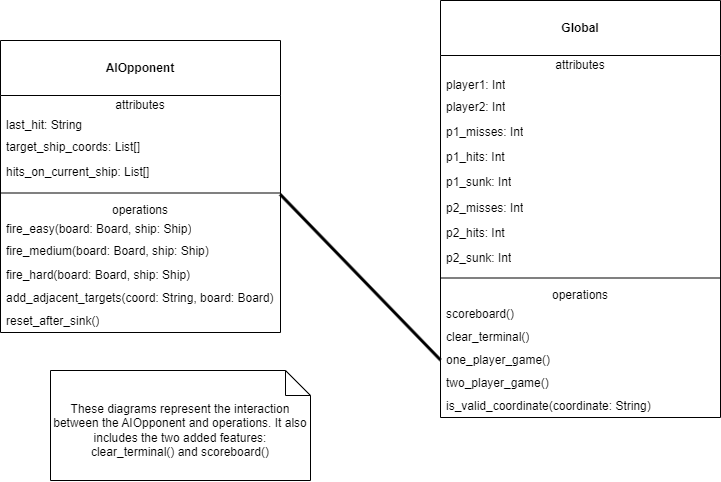

The diagram above was exported from draw.io. Its source (the exported page's mxGraphModel, read from the mxfile embedded in the PNG):
<mxGraphModel dx="1235" dy="662" grid="1" gridSize="10" guides="1" tooltips="1" connect="1" arrows="1" fold="1" page="1" pageScale="1" pageWidth="850" pageHeight="1100" math="0" shadow="0">
  <root>
    <mxCell id="0" />
    <mxCell id="1" parent="0" />
    <mxCell id="Xn4z-8jL2R3mAZJSWr4m-1" value="&lt;br&gt;&lt;b&gt;AIOpponent&lt;/b&gt;" style="swimlane;fontStyle=0;align=center;verticalAlign=top;childLayout=stackLayout;horizontal=1;startSize=55;horizontalStack=0;resizeParent=1;resizeParentMax=0;resizeLast=0;collapsible=0;marginBottom=0;html=1;whiteSpace=wrap;" vertex="1" parent="1">
      <mxGeometry x="40" y="80" width="280" height="292" as="geometry" />
    </mxCell>
    <mxCell id="Xn4z-8jL2R3mAZJSWr4m-2" value="attributes" style="text;html=1;strokeColor=none;fillColor=none;align=center;verticalAlign=middle;spacingLeft=4;spacingRight=4;overflow=hidden;rotatable=0;points=[[0,0.5],[1,0.5]];portConstraint=eastwest;whiteSpace=wrap;" vertex="1" parent="Xn4z-8jL2R3mAZJSWr4m-1">
      <mxGeometry y="55" width="280" height="20" as="geometry" />
    </mxCell>
    <mxCell id="Xn4z-8jL2R3mAZJSWr4m-3" value="last_hit: String" style="text;html=1;strokeColor=none;fillColor=none;align=left;verticalAlign=middle;spacingLeft=4;spacingRight=4;overflow=hidden;rotatable=0;points=[[0,0.5],[1,0.5]];portConstraint=eastwest;whiteSpace=wrap;" vertex="1" parent="Xn4z-8jL2R3mAZJSWr4m-1">
      <mxGeometry y="75" width="280" height="20" as="geometry" />
    </mxCell>
    <mxCell id="Xn4z-8jL2R3mAZJSWr4m-5" value="target_ship_coords: List[]" style="text;html=1;strokeColor=none;fillColor=none;align=left;verticalAlign=middle;spacingLeft=4;spacingRight=4;overflow=hidden;rotatable=0;points=[[0,0.5],[1,0.5]];portConstraint=eastwest;whiteSpace=wrap;" vertex="1" parent="Xn4z-8jL2R3mAZJSWr4m-1">
      <mxGeometry y="95" width="280" height="25" as="geometry" />
    </mxCell>
    <mxCell id="Xn4z-8jL2R3mAZJSWr4m-13" value="hits_on_current_ship: List[]" style="text;html=1;strokeColor=none;fillColor=none;align=left;verticalAlign=middle;spacingLeft=4;spacingRight=4;overflow=hidden;rotatable=0;points=[[0,0.5],[1,0.5]];portConstraint=eastwest;whiteSpace=wrap;" vertex="1" parent="Xn4z-8jL2R3mAZJSWr4m-1">
      <mxGeometry y="120" width="280" height="25" as="geometry" />
    </mxCell>
    <mxCell id="Xn4z-8jL2R3mAZJSWr4m-6" value="" style="line;strokeWidth=1;fillColor=none;align=left;verticalAlign=middle;spacingTop=-1;spacingLeft=3;spacingRight=3;rotatable=0;labelPosition=right;points=[];portConstraint=eastwest;" vertex="1" parent="Xn4z-8jL2R3mAZJSWr4m-1">
      <mxGeometry y="145" width="280" height="15" as="geometry" />
    </mxCell>
    <mxCell id="Xn4z-8jL2R3mAZJSWr4m-7" value="operations" style="text;html=1;strokeColor=none;fillColor=none;align=center;verticalAlign=middle;spacingLeft=4;spacingRight=4;overflow=hidden;rotatable=0;points=[[0,0.5],[1,0.5]];portConstraint=eastwest;whiteSpace=wrap;" vertex="1" parent="Xn4z-8jL2R3mAZJSWr4m-1">
      <mxGeometry y="160" width="280" height="17" as="geometry" />
    </mxCell>
    <mxCell id="Xn4z-8jL2R3mAZJSWr4m-8" value="fire_easy(board: Board, ship: Ship)" style="text;html=1;strokeColor=none;fillColor=none;align=left;verticalAlign=middle;spacingLeft=4;spacingRight=4;overflow=hidden;rotatable=0;points=[[0,0.5],[1,0.5]];portConstraint=eastwest;whiteSpace=wrap;" vertex="1" parent="Xn4z-8jL2R3mAZJSWr4m-1">
      <mxGeometry y="177" width="280" height="23" as="geometry" />
    </mxCell>
    <mxCell id="Xn4z-8jL2R3mAZJSWr4m-14" value="fire_medium(board: Board, ship: Ship)" style="text;html=1;strokeColor=none;fillColor=none;align=left;verticalAlign=middle;spacingLeft=4;spacingRight=4;overflow=hidden;rotatable=0;points=[[0,0.5],[1,0.5]];portConstraint=eastwest;whiteSpace=wrap;" vertex="1" parent="Xn4z-8jL2R3mAZJSWr4m-1">
      <mxGeometry y="200" width="280" height="23" as="geometry" />
    </mxCell>
    <mxCell id="Xn4z-8jL2R3mAZJSWr4m-15" value="fire_hard(board: Board, ship: Ship)" style="text;html=1;strokeColor=none;fillColor=none;align=left;verticalAlign=middle;spacingLeft=4;spacingRight=4;overflow=hidden;rotatable=0;points=[[0,0.5],[1,0.5]];portConstraint=eastwest;whiteSpace=wrap;" vertex="1" parent="Xn4z-8jL2R3mAZJSWr4m-1">
      <mxGeometry y="223" width="280" height="23" as="geometry" />
    </mxCell>
    <mxCell id="Xn4z-8jL2R3mAZJSWr4m-19" value="add_adjacent_targets(coord: String, board: Board)" style="text;html=1;strokeColor=none;fillColor=none;align=left;verticalAlign=middle;spacingLeft=4;spacingRight=4;overflow=hidden;rotatable=0;points=[[0,0.5],[1,0.5]];portConstraint=eastwest;whiteSpace=wrap;" vertex="1" parent="Xn4z-8jL2R3mAZJSWr4m-1">
      <mxGeometry y="246" width="280" height="23" as="geometry" />
    </mxCell>
    <mxCell id="Xn4z-8jL2R3mAZJSWr4m-16" value="reset_after_sink()" style="text;html=1;strokeColor=none;fillColor=none;align=left;verticalAlign=middle;spacingLeft=4;spacingRight=4;overflow=hidden;rotatable=0;points=[[0,0.5],[1,0.5]];portConstraint=eastwest;whiteSpace=wrap;" vertex="1" parent="Xn4z-8jL2R3mAZJSWr4m-1">
      <mxGeometry y="269" width="280" height="23" as="geometry" />
    </mxCell>
    <mxCell id="Xn4z-8jL2R3mAZJSWr4m-23" value="&lt;br&gt;&lt;b&gt;Global&lt;/b&gt;" style="swimlane;fontStyle=0;align=center;verticalAlign=top;childLayout=stackLayout;horizontal=1;startSize=55;horizontalStack=0;resizeParent=1;resizeParentMax=0;resizeLast=0;collapsible=0;marginBottom=0;html=1;whiteSpace=wrap;" vertex="1" parent="1">
      <mxGeometry x="480" y="40" width="280" height="417" as="geometry" />
    </mxCell>
    <mxCell id="Xn4z-8jL2R3mAZJSWr4m-24" value="attributes" style="text;html=1;strokeColor=none;fillColor=none;align=center;verticalAlign=middle;spacingLeft=4;spacingRight=4;overflow=hidden;rotatable=0;points=[[0,0.5],[1,0.5]];portConstraint=eastwest;whiteSpace=wrap;" vertex="1" parent="Xn4z-8jL2R3mAZJSWr4m-23">
      <mxGeometry y="55" width="280" height="20" as="geometry" />
    </mxCell>
    <mxCell id="Xn4z-8jL2R3mAZJSWr4m-25" value="player1: Int" style="text;html=1;strokeColor=none;fillColor=none;align=left;verticalAlign=middle;spacingLeft=4;spacingRight=4;overflow=hidden;rotatable=0;points=[[0,0.5],[1,0.5]];portConstraint=eastwest;whiteSpace=wrap;" vertex="1" parent="Xn4z-8jL2R3mAZJSWr4m-23">
      <mxGeometry y="75" width="280" height="20" as="geometry" />
    </mxCell>
    <mxCell id="Xn4z-8jL2R3mAZJSWr4m-26" value="player2: Int" style="text;html=1;strokeColor=none;fillColor=none;align=left;verticalAlign=middle;spacingLeft=4;spacingRight=4;overflow=hidden;rotatable=0;points=[[0,0.5],[1,0.5]];portConstraint=eastwest;whiteSpace=wrap;" vertex="1" parent="Xn4z-8jL2R3mAZJSWr4m-23">
      <mxGeometry y="95" width="280" height="25" as="geometry" />
    </mxCell>
    <mxCell id="Xn4z-8jL2R3mAZJSWr4m-27" value="p1_misses: Int" style="text;html=1;strokeColor=none;fillColor=none;align=left;verticalAlign=middle;spacingLeft=4;spacingRight=4;overflow=hidden;rotatable=0;points=[[0,0.5],[1,0.5]];portConstraint=eastwest;whiteSpace=wrap;" vertex="1" parent="Xn4z-8jL2R3mAZJSWr4m-23">
      <mxGeometry y="120" width="280" height="25" as="geometry" />
    </mxCell>
    <mxCell id="Xn4z-8jL2R3mAZJSWr4m-35" value="p1_hits: Int" style="text;html=1;strokeColor=none;fillColor=none;align=left;verticalAlign=middle;spacingLeft=4;spacingRight=4;overflow=hidden;rotatable=0;points=[[0,0.5],[1,0.5]];portConstraint=eastwest;whiteSpace=wrap;" vertex="1" parent="Xn4z-8jL2R3mAZJSWr4m-23">
      <mxGeometry y="145" width="280" height="25" as="geometry" />
    </mxCell>
    <mxCell id="Xn4z-8jL2R3mAZJSWr4m-36" value="p1_sunk: Int" style="text;html=1;strokeColor=none;fillColor=none;align=left;verticalAlign=middle;spacingLeft=4;spacingRight=4;overflow=hidden;rotatable=0;points=[[0,0.5],[1,0.5]];portConstraint=eastwest;whiteSpace=wrap;" vertex="1" parent="Xn4z-8jL2R3mAZJSWr4m-23">
      <mxGeometry y="170" width="280" height="25" as="geometry" />
    </mxCell>
    <mxCell id="Xn4z-8jL2R3mAZJSWr4m-37" value="p2_misses: Int" style="text;html=1;strokeColor=none;fillColor=none;align=left;verticalAlign=middle;spacingLeft=4;spacingRight=4;overflow=hidden;rotatable=0;points=[[0,0.5],[1,0.5]];portConstraint=eastwest;whiteSpace=wrap;" vertex="1" parent="Xn4z-8jL2R3mAZJSWr4m-23">
      <mxGeometry y="195" width="280" height="25" as="geometry" />
    </mxCell>
    <mxCell id="Xn4z-8jL2R3mAZJSWr4m-38" value="p2_hits: Int&lt;span style=&quot;color: rgba(0, 0, 0, 0); font-family: monospace; font-size: 0px; text-wrap: nowrap;&quot;&gt;%3CmxGraphModel%3E%3Croot%3E%3CmxCell%20id%3D%220%22%2F%3E%3CmxCell%20id%3D%221%22%20parent%3D%220%22%2F%3E%3CmxCell%20id%3D%222%22%20value%3D%22p1_hits%22%20style%3D%22text%3Bhtml%3D1%3BstrokeColor%3Dnone%3BfillColor%3Dnone%3Balign%3Dleft%3BverticalAlign%3Dmiddle%3BspacingLeft%3D4%3BspacingRight%3D4%3Boverflow%3Dhidden%3Brotatable%3D0%3Bpoints%3D%5B%5B0%2C0.5%5D%2C%5B1%2C0.5%5D%5D%3BportConstraint%3Deastwest%3BwhiteSpace%3Dwrap%3B%22%20vertex%3D%221%22%20parent%3D%221%22%3E%3CmxGeometry%20x%3D%22410%22%20y%3D%22215%22%20width%3D%22280%22%20height%3D%2225%22%20as%3D%22geometry%22%2F%3E%3C%2FmxCell%3E%3C%2Froot%3E%3C%2FmxGraphModel%3E:&amp;nbsp;&lt;/span&gt;" style="text;html=1;strokeColor=none;fillColor=none;align=left;verticalAlign=middle;spacingLeft=4;spacingRight=4;overflow=hidden;rotatable=0;points=[[0,0.5],[1,0.5]];portConstraint=eastwest;whiteSpace=wrap;" vertex="1" parent="Xn4z-8jL2R3mAZJSWr4m-23">
      <mxGeometry y="220" width="280" height="25" as="geometry" />
    </mxCell>
    <mxCell id="Xn4z-8jL2R3mAZJSWr4m-39" value="p2_sunk: Int" style="text;html=1;strokeColor=none;fillColor=none;align=left;verticalAlign=middle;spacingLeft=4;spacingRight=4;overflow=hidden;rotatable=0;points=[[0,0.5],[1,0.5]];portConstraint=eastwest;whiteSpace=wrap;" vertex="1" parent="Xn4z-8jL2R3mAZJSWr4m-23">
      <mxGeometry y="245" width="280" height="25" as="geometry" />
    </mxCell>
    <mxCell id="Xn4z-8jL2R3mAZJSWr4m-28" value="" style="line;strokeWidth=1;fillColor=none;align=left;verticalAlign=middle;spacingTop=-1;spacingLeft=3;spacingRight=3;rotatable=0;labelPosition=right;points=[];portConstraint=eastwest;" vertex="1" parent="Xn4z-8jL2R3mAZJSWr4m-23">
      <mxGeometry y="270" width="280" height="15" as="geometry" />
    </mxCell>
    <mxCell id="Xn4z-8jL2R3mAZJSWr4m-29" value="operations" style="text;html=1;strokeColor=none;fillColor=none;align=center;verticalAlign=middle;spacingLeft=4;spacingRight=4;overflow=hidden;rotatable=0;points=[[0,0.5],[1,0.5]];portConstraint=eastwest;whiteSpace=wrap;" vertex="1" parent="Xn4z-8jL2R3mAZJSWr4m-23">
      <mxGeometry y="285" width="280" height="17" as="geometry" />
    </mxCell>
    <mxCell id="Xn4z-8jL2R3mAZJSWr4m-40" value="scoreboard()" style="text;html=1;strokeColor=none;fillColor=none;align=left;verticalAlign=middle;spacingLeft=4;spacingRight=4;overflow=hidden;rotatable=0;points=[[0,0.5],[1,0.5]];portConstraint=eastwest;whiteSpace=wrap;" vertex="1" parent="Xn4z-8jL2R3mAZJSWr4m-23">
      <mxGeometry y="302" width="280" height="23" as="geometry" />
    </mxCell>
    <mxCell id="Xn4z-8jL2R3mAZJSWr4m-30" value="clear_terminal()" style="text;html=1;strokeColor=none;fillColor=none;align=left;verticalAlign=middle;spacingLeft=4;spacingRight=4;overflow=hidden;rotatable=0;points=[[0,0.5],[1,0.5]];portConstraint=eastwest;whiteSpace=wrap;" vertex="1" parent="Xn4z-8jL2R3mAZJSWr4m-23">
      <mxGeometry y="325" width="280" height="23" as="geometry" />
    </mxCell>
    <mxCell id="Xn4z-8jL2R3mAZJSWr4m-31" value="one_player_game()" style="text;html=1;strokeColor=none;fillColor=none;align=left;verticalAlign=middle;spacingLeft=4;spacingRight=4;overflow=hidden;rotatable=0;points=[[0,0.5],[1,0.5]];portConstraint=eastwest;whiteSpace=wrap;" vertex="1" parent="Xn4z-8jL2R3mAZJSWr4m-23">
      <mxGeometry y="348" width="280" height="23" as="geometry" />
    </mxCell>
    <mxCell id="Xn4z-8jL2R3mAZJSWr4m-32" value="two_player_game()" style="text;html=1;strokeColor=none;fillColor=none;align=left;verticalAlign=middle;spacingLeft=4;spacingRight=4;overflow=hidden;rotatable=0;points=[[0,0.5],[1,0.5]];portConstraint=eastwest;whiteSpace=wrap;" vertex="1" parent="Xn4z-8jL2R3mAZJSWr4m-23">
      <mxGeometry y="371" width="280" height="23" as="geometry" />
    </mxCell>
    <mxCell id="Xn4z-8jL2R3mAZJSWr4m-33" value="is_valid_coordinate(coordinate: String)" style="text;html=1;strokeColor=none;fillColor=none;align=left;verticalAlign=middle;spacingLeft=4;spacingRight=4;overflow=hidden;rotatable=0;points=[[0,0.5],[1,0.5]];portConstraint=eastwest;whiteSpace=wrap;" vertex="1" parent="Xn4z-8jL2R3mAZJSWr4m-23">
      <mxGeometry y="394" width="280" height="23" as="geometry" />
    </mxCell>
    <mxCell id="Xn4z-8jL2R3mAZJSWr4m-47" value="" style="endArrow=none;startArrow=none;endFill=0;startFill=0;endSize=8;html=1;verticalAlign=bottom;labelBackgroundColor=none;strokeWidth=3;rounded=0;entryX=0;entryY=0.5;entryDx=0;entryDy=0;exitX=0.999;exitY=0.592;exitDx=0;exitDy=0;exitPerimeter=0;" edge="1" parent="1" source="Xn4z-8jL2R3mAZJSWr4m-6" target="Xn4z-8jL2R3mAZJSWr4m-31">
      <mxGeometry width="160" relative="1" as="geometry">
        <mxPoint x="300" y="240" as="sourcePoint" />
        <mxPoint x="460" y="240" as="targetPoint" />
      </mxGeometry>
    </mxCell>
    <mxCell id="Xn4z-8jL2R3mAZJSWr4m-49" value="These diagrams represent the interaction between the AIOpponent and operations. It also includes the two added features: clear_terminal() and scoreboard()" style="shape=note2;boundedLbl=1;whiteSpace=wrap;html=1;size=25;verticalAlign=top;align=center;" vertex="1" parent="1">
      <mxGeometry x="90" y="410" width="260" height="110" as="geometry" />
    </mxCell>
  </root>
</mxGraphModel>